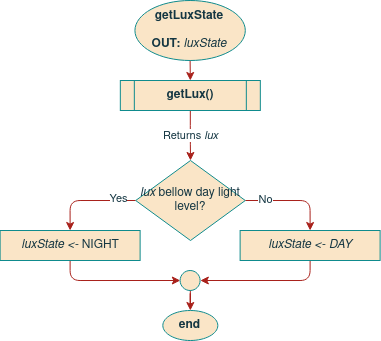

The diagram above was exported from draw.io. Its source (the exported page's mxGraphModel, read from the mxfile embedded in the PNG):
<mxGraphModel dx="771" dy="437" grid="1" gridSize="10" guides="1" tooltips="1" connect="1" arrows="1" fold="1" page="1" pageScale="1" pageWidth="850" pageHeight="1100" math="0" shadow="0">
  <root>
    <mxCell id="IBtP3qFqqx7uOzfuww4n-0" />
    <mxCell id="IBtP3qFqqx7uOzfuww4n-1" parent="IBtP3qFqqx7uOzfuww4n-0" />
    <mxCell id="IBtP3qFqqx7uOzfuww4n-2" style="edgeStyle=orthogonalEdgeStyle;curved=0;rounded=1;sketch=0;orthogonalLoop=1;jettySize=auto;html=1;exitX=0.5;exitY=1;exitDx=0;exitDy=0;entryX=0;entryY=0.5;entryDx=0;entryDy=0;fontColor=#143642;strokeColor=#A8201A;fillColor=#FAE5C7;" parent="IBtP3qFqqx7uOzfuww4n-1" edge="1">
      <mxGeometry relative="1" as="geometry">
        <mxPoint x="309.6199999999999" y="339.9999999999999" as="sourcePoint" />
        <Array as="points">
          <mxPoint x="309.62" y="360" />
        </Array>
        <mxPoint x="419.82999999999265" y="360" as="targetPoint" />
      </mxGeometry>
    </mxCell>
    <mxCell id="IBtP3qFqqx7uOzfuww4n-3" value="Returns &lt;i&gt;lux&lt;/i&gt;" style="edgeStyle=orthogonalEdgeStyle;curved=0;rounded=1;sketch=0;orthogonalLoop=1;jettySize=auto;html=1;exitX=0.5;exitY=1;exitDx=0;exitDy=0;entryX=0.5;entryY=0;entryDx=0;entryDy=0;fontColor=#143642;strokeColor=#A8201A;fillColor=#FAE5C7;" parent="IBtP3qFqqx7uOzfuww4n-1" source="IBtP3qFqqx7uOzfuww4n-4" target="IBtP3qFqqx7uOzfuww4n-9" edge="1">
      <mxGeometry relative="1" as="geometry">
        <mxPoint x="429.57000000000005" y="179.9999999999999" as="targetPoint" />
      </mxGeometry>
    </mxCell>
    <mxCell id="IBtP3qFqqx7uOzfuww4n-4" value="getLux()" style="shape=process;whiteSpace=wrap;html=1;backgroundOutline=1;rounded=0;sketch=0;fontColor=#143642;strokeColor=#0F8B8D;fillColor=#FAE5C7;fontStyle=1" parent="IBtP3qFqqx7uOzfuww4n-1" vertex="1">
      <mxGeometry x="359.83" y="160" width="140" height="30" as="geometry" />
    </mxCell>
    <mxCell id="IBtP3qFqqx7uOzfuww4n-5" style="edgeStyle=orthogonalEdgeStyle;curved=0;rounded=1;sketch=0;orthogonalLoop=1;jettySize=auto;html=1;exitX=0;exitY=0.5;exitDx=0;exitDy=0;entryX=0.5;entryY=0;entryDx=0;entryDy=0;fontColor=#143642;strokeColor=#A8201A;fillColor=#FAE5C7;" parent="IBtP3qFqqx7uOzfuww4n-1" source="IBtP3qFqqx7uOzfuww4n-9" edge="1">
      <mxGeometry relative="1" as="geometry">
        <mxPoint x="309.6199999999999" y="309.9999999999999" as="targetPoint" />
        <Array as="points">
          <mxPoint x="309.62" y="280" />
        </Array>
      </mxGeometry>
    </mxCell>
    <mxCell id="IBtP3qFqqx7uOzfuww4n-6" value="Yes" style="edgeLabel;html=1;align=center;verticalAlign=middle;resizable=0;points=[];fontColor=#143642;" parent="IBtP3qFqqx7uOzfuww4n-5" vertex="1" connectable="0">
      <mxGeometry x="-0.647" y="-2" relative="1" as="geometry">
        <mxPoint as="offset" />
      </mxGeometry>
    </mxCell>
    <mxCell id="IBtP3qFqqx7uOzfuww4n-7" style="edgeStyle=orthogonalEdgeStyle;curved=0;rounded=1;sketch=0;orthogonalLoop=1;jettySize=auto;html=1;exitX=1;exitY=0.5;exitDx=0;exitDy=0;entryX=0.5;entryY=0;entryDx=0;entryDy=0;fontColor=#143642;strokeColor=#A8201A;fillColor=#FAE5C7;" parent="IBtP3qFqqx7uOzfuww4n-1" source="IBtP3qFqqx7uOzfuww4n-9" target="IBtP3qFqqx7uOzfuww4n-11" edge="1">
      <mxGeometry relative="1" as="geometry" />
    </mxCell>
    <mxCell id="IBtP3qFqqx7uOzfuww4n-8" value="No" style="edgeLabel;html=1;align=center;verticalAlign=middle;resizable=0;points=[];fontColor=#143642;" parent="IBtP3qFqqx7uOzfuww4n-7" vertex="1" connectable="0">
      <mxGeometry x="-0.5718" y="1" relative="1" as="geometry">
        <mxPoint as="offset" />
      </mxGeometry>
    </mxCell>
    <mxCell id="IBtP3qFqqx7uOzfuww4n-9" value="&lt;i&gt;lux &lt;/i&gt;bellow day light level?&lt;br&gt;&lt;i&gt;&lt;/i&gt;" style="rhombus;whiteSpace=wrap;html=1;rounded=0;sketch=0;fontColor=#143642;strokeColor=#0F8B8D;fillColor=#FAE5C7;" parent="IBtP3qFqqx7uOzfuww4n-1" vertex="1">
      <mxGeometry x="375.19" y="240" width="109.62" height="80" as="geometry" />
    </mxCell>
    <mxCell id="IBtP3qFqqx7uOzfuww4n-10" style="edgeStyle=orthogonalEdgeStyle;curved=0;rounded=1;sketch=0;orthogonalLoop=1;jettySize=auto;html=1;exitX=0.5;exitY=1;exitDx=0;exitDy=0;entryX=1;entryY=0.5;entryDx=0;entryDy=0;fontColor=#143642;strokeColor=#A8201A;fillColor=#FAE5C7;" parent="IBtP3qFqqx7uOzfuww4n-1" source="IBtP3qFqqx7uOzfuww4n-11" edge="1">
      <mxGeometry relative="1" as="geometry">
        <mxPoint x="439.830000000007" y="360" as="targetPoint" />
        <Array as="points">
          <mxPoint x="550" y="360" />
        </Array>
      </mxGeometry>
    </mxCell>
    <mxCell id="IBtP3qFqqx7uOzfuww4n-11" value="&lt;i&gt;luxState &amp;lt;- DAY&lt;/i&gt;&lt;br&gt;&lt;i&gt;&lt;/i&gt;" style="rounded=0;whiteSpace=wrap;html=1;sketch=0;fontColor=#143642;strokeColor=#0F8B8D;fillColor=#FAE5C7;fontFamily=Helvetica;" parent="IBtP3qFqqx7uOzfuww4n-1" vertex="1">
      <mxGeometry x="479.62" y="310" width="140" height="30" as="geometry" />
    </mxCell>
    <mxCell id="IBtP3qFqqx7uOzfuww4n-12" style="edgeStyle=orthogonalEdgeStyle;curved=0;rounded=1;sketch=0;orthogonalLoop=1;jettySize=auto;html=1;exitX=0.5;exitY=1;exitDx=0;exitDy=0;fontColor=#143642;strokeColor=#A8201A;fillColor=#FAE5C7;" parent="IBtP3qFqqx7uOzfuww4n-1" target="IBtP3qFqqx7uOzfuww4n-17" edge="1">
      <mxGeometry relative="1" as="geometry">
        <mxPoint x="429.8299999999999" y="370" as="sourcePoint" />
      </mxGeometry>
    </mxCell>
    <mxCell id="IBtP3qFqqx7uOzfuww4n-14" style="edgeStyle=orthogonalEdgeStyle;curved=0;rounded=1;sketch=0;orthogonalLoop=1;jettySize=auto;html=1;exitX=0.5;exitY=1;exitDx=0;exitDy=0;entryX=0.5;entryY=0;entryDx=0;entryDy=0;fontColor=#143642;strokeColor=#A8201A;fillColor=#FAE5C7;" parent="IBtP3qFqqx7uOzfuww4n-1" source="IBtP3qFqqx7uOzfuww4n-15" target="IBtP3qFqqx7uOzfuww4n-4" edge="1">
      <mxGeometry relative="1" as="geometry">
        <mxPoint x="429.6199999999999" y="160" as="targetPoint" />
      </mxGeometry>
    </mxCell>
    <mxCell id="IBtP3qFqqx7uOzfuww4n-15" value="&lt;div&gt;getLuxState&lt;/div&gt;&lt;div&gt;&lt;br&gt;&lt;/div&gt;&lt;div&gt;OUT: &lt;span style=&quot;font-weight: normal&quot;&gt;&lt;i&gt;luxState&lt;/i&gt;&lt;/span&gt;&lt;br&gt;&lt;/div&gt;" style="ellipse;whiteSpace=wrap;html=1;fontFamily=Helvetica;fillColor=#FAE5C7;strokeColor=#0F8B8D;fontColor=#143642;fontStyle=1" parent="IBtP3qFqqx7uOzfuww4n-1" vertex="1">
      <mxGeometry x="374.43" y="80" width="110.38" height="60" as="geometry" />
    </mxCell>
    <mxCell id="IBtP3qFqqx7uOzfuww4n-16" value="&lt;i&gt;luxState &amp;lt;- &lt;/i&gt;NIGHT&lt;br&gt;&lt;i&gt;&lt;/i&gt;" style="rounded=0;whiteSpace=wrap;html=1;sketch=0;fontColor=#143642;strokeColor=#0F8B8D;fillColor=#FAE5C7;fontFamily=Helvetica;" parent="IBtP3qFqqx7uOzfuww4n-1" vertex="1">
      <mxGeometry x="239.62" y="310" width="140" height="30" as="geometry" />
    </mxCell>
    <mxCell id="IBtP3qFqqx7uOzfuww4n-17" value="end" style="ellipse;whiteSpace=wrap;html=1;fontFamily=Helvetica;fillColor=#FAE5C7;strokeColor=#0F8B8D;fontColor=#143642;fontStyle=1" parent="IBtP3qFqqx7uOzfuww4n-1" vertex="1">
      <mxGeometry x="402.33" y="390" width="55" height="30" as="geometry" />
    </mxCell>
    <mxCell id="WcMYDIwuhhFxMj0GGeks-0" value="" style="ellipse;whiteSpace=wrap;html=1;fontFamily=Helvetica;fillColor=#FAE5C7;strokeColor=#0F8B8D;fontColor=#143642;fontStyle=1" parent="IBtP3qFqqx7uOzfuww4n-1" vertex="1">
      <mxGeometry x="419.62" y="350" width="20" height="20" as="geometry" />
    </mxCell>
  </root>
</mxGraphModel>